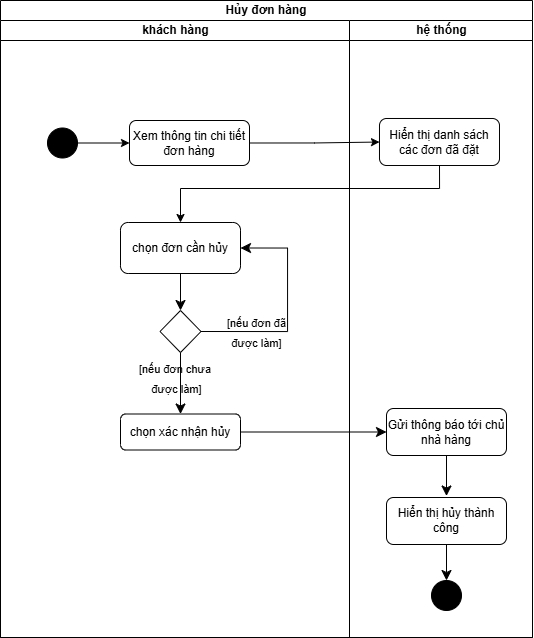

The diagram above was exported from draw.io. Its source (the exported page's mxGraphModel, read from the mxfile embedded in the PNG):
<mxGraphModel dx="426" dy="722" grid="0" gridSize="10" guides="1" tooltips="1" connect="1" arrows="1" fold="1" page="0" pageScale="1" pageWidth="850" pageHeight="1100" math="0" shadow="0">
  <root>
    <mxCell id="0" />
    <mxCell id="1" parent="0" />
    <mxCell id="Sgtwmk5LC7zn3FGd4tkR-26" value="Hủy đơn hàng" style="swimlane;html=1;childLayout=stackLayout;resizeParent=1;resizeParentMax=0;startSize=20;whiteSpace=wrap;" vertex="1" parent="1">
      <mxGeometry x="872" y="170" width="532" height="637" as="geometry" />
    </mxCell>
    <mxCell id="Sgtwmk5LC7zn3FGd4tkR-27" value="khách hàng" style="swimlane;html=1;startSize=20;" vertex="1" parent="Sgtwmk5LC7zn3FGd4tkR-26">
      <mxGeometry y="20" width="349" height="617" as="geometry" />
    </mxCell>
    <mxCell id="Sgtwmk5LC7zn3FGd4tkR-74" value="Xem thông tin chi tiết&lt;div&gt;đơn hàng&lt;/div&gt;" style="rounded=1;whiteSpace=wrap;html=1;" vertex="1" parent="Sgtwmk5LC7zn3FGd4tkR-27">
      <mxGeometry x="129" y="100" width="120" height="45" as="geometry" />
    </mxCell>
    <mxCell id="Sgtwmk5LC7zn3FGd4tkR-46" value="" style="ellipse;fillColor=strokeColor;html=1;" vertex="1" parent="Sgtwmk5LC7zn3FGd4tkR-27">
      <mxGeometry x="47" y="107.5" width="30" height="30" as="geometry" />
    </mxCell>
    <mxCell id="Sgtwmk5LC7zn3FGd4tkR-48" value="" style="endArrow=classic;html=1;rounded=0;exitX=1;exitY=0.5;exitDx=0;exitDy=0;entryX=0;entryY=0.5;entryDx=0;entryDy=0;" edge="1" parent="Sgtwmk5LC7zn3FGd4tkR-27" source="Sgtwmk5LC7zn3FGd4tkR-46" target="Sgtwmk5LC7zn3FGd4tkR-74">
      <mxGeometry width="50" height="50" relative="1" as="geometry">
        <mxPoint x="291" y="293.5" as="sourcePoint" />
        <mxPoint x="75" y="123" as="targetPoint" />
      </mxGeometry>
    </mxCell>
    <mxCell id="Sgtwmk5LC7zn3FGd4tkR-29" value="chọn đơn cần hủy" style="rounded=1;whiteSpace=wrap;html=1;" vertex="1" parent="Sgtwmk5LC7zn3FGd4tkR-27">
      <mxGeometry x="120" y="202" width="120" height="51" as="geometry" />
    </mxCell>
    <mxCell id="Sgtwmk5LC7zn3FGd4tkR-78" value="" style="rhombus;whiteSpace=wrap;html=1;" vertex="1" parent="Sgtwmk5LC7zn3FGd4tkR-27">
      <mxGeometry x="159.5" y="290" width="41" height="42" as="geometry" />
    </mxCell>
    <mxCell id="Sgtwmk5LC7zn3FGd4tkR-79" value="" style="edgeStyle=none;curved=1;rounded=0;orthogonalLoop=1;jettySize=auto;html=1;fontSize=12;startSize=8;endSize=8;" edge="1" parent="Sgtwmk5LC7zn3FGd4tkR-27" source="Sgtwmk5LC7zn3FGd4tkR-29" target="Sgtwmk5LC7zn3FGd4tkR-78">
      <mxGeometry relative="1" as="geometry" />
    </mxCell>
    <mxCell id="Sgtwmk5LC7zn3FGd4tkR-13" value="" style="endArrow=classic;html=1;rounded=0;fontSize=12;startSize=8;endSize=8;exitX=1;exitY=0.5;exitDx=0;exitDy=0;entryX=1;entryY=0.5;entryDx=0;entryDy=0;edgeStyle=orthogonalEdgeStyle;" edge="1" parent="Sgtwmk5LC7zn3FGd4tkR-27" source="Sgtwmk5LC7zn3FGd4tkR-78" target="Sgtwmk5LC7zn3FGd4tkR-29">
      <mxGeometry width="50" height="50" relative="1" as="geometry">
        <mxPoint x="188" y="359.0000000000001" as="sourcePoint" />
        <mxPoint x="231.00000000000023" y="253.5" as="targetPoint" />
        <Array as="points">
          <mxPoint x="287" y="311" />
          <mxPoint x="287" y="228" />
        </Array>
      </mxGeometry>
    </mxCell>
    <mxCell id="Sgtwmk5LC7zn3FGd4tkR-14" value="&lt;font style=&quot;font-size: 11px;&quot;&gt;[nếu đơn đã&lt;/font&gt;&lt;div&gt;&lt;span style=&quot;font-size: 11px; background-color: transparent; color: light-dark(rgb(0, 0, 0), rgb(255, 255, 255));&quot;&gt;được làm]&lt;/span&gt;&lt;/div&gt;" style="text;html=1;align=center;verticalAlign=middle;resizable=0;points=[];autosize=1;strokeColor=none;fillColor=none;fontSize=16;" vertex="1" parent="Sgtwmk5LC7zn3FGd4tkR-27">
      <mxGeometry x="218" y="286" width="77" height="50" as="geometry" />
    </mxCell>
    <mxCell id="Sgtwmk5LC7zn3FGd4tkR-80" value="chọn xác nhận hủy" style="rounded=1;whiteSpace=wrap;html=1;" vertex="1" parent="Sgtwmk5LC7zn3FGd4tkR-27">
      <mxGeometry x="120" y="393.5" width="120" height="36" as="geometry" />
    </mxCell>
    <mxCell id="Sgtwmk5LC7zn3FGd4tkR-81" value="" style="edgeStyle=none;curved=1;rounded=0;orthogonalLoop=1;jettySize=auto;html=1;fontSize=12;startSize=8;endSize=8;" edge="1" parent="Sgtwmk5LC7zn3FGd4tkR-27" source="Sgtwmk5LC7zn3FGd4tkR-78" target="Sgtwmk5LC7zn3FGd4tkR-80">
      <mxGeometry relative="1" as="geometry" />
    </mxCell>
    <mxCell id="Sgtwmk5LC7zn3FGd4tkR-17" value="&lt;span style=&quot;font-size: 11px;&quot;&gt;[nếu đơn chưa&amp;nbsp;&lt;/span&gt;&lt;div&gt;&lt;span style=&quot;font-size: 11px;&quot;&gt;được làm]&lt;/span&gt;&lt;/div&gt;" style="text;html=1;align=center;verticalAlign=middle;resizable=0;points=[];autosize=1;strokeColor=none;fillColor=none;fontSize=16;" vertex="1" parent="Sgtwmk5LC7zn3FGd4tkR-27">
      <mxGeometry x="129" y="332" width="93" height="50" as="geometry" />
    </mxCell>
    <mxCell id="Sgtwmk5LC7zn3FGd4tkR-51" value="hệ thống" style="swimlane;html=1;startSize=20;" vertex="1" parent="Sgtwmk5LC7zn3FGd4tkR-26">
      <mxGeometry x="349" y="20" width="183" height="617" as="geometry" />
    </mxCell>
    <mxCell id="Sgtwmk5LC7zn3FGd4tkR-52" value="Hiển thị danh sách các đơn đã đặt" style="rounded=1;whiteSpace=wrap;html=1;" vertex="1" parent="Sgtwmk5LC7zn3FGd4tkR-51">
      <mxGeometry x="30" y="98" width="120" height="47" as="geometry" />
    </mxCell>
    <mxCell id="Sgtwmk5LC7zn3FGd4tkR-84" value="Gửi thông báo tới chủ nhà hàng" style="rounded=1;whiteSpace=wrap;html=1;" vertex="1" parent="Sgtwmk5LC7zn3FGd4tkR-51">
      <mxGeometry x="37" y="388" width="120" height="47" as="geometry" />
    </mxCell>
    <mxCell id="Sgtwmk5LC7zn3FGd4tkR-87" value="" style="edgeStyle=none;curved=1;rounded=0;orthogonalLoop=1;jettySize=auto;html=1;fontSize=12;startSize=8;endSize=8;exitX=0.5;exitY=1;exitDx=0;exitDy=0;entryX=0.5;entryY=0;entryDx=0;entryDy=0;" edge="1" parent="Sgtwmk5LC7zn3FGd4tkR-51" source="Sgtwmk5LC7zn3FGd4tkR-84">
      <mxGeometry relative="1" as="geometry">
        <mxPoint x="138" y="438.5" as="sourcePoint" />
        <mxPoint x="97" y="475.5" as="targetPoint" />
      </mxGeometry>
    </mxCell>
    <mxCell id="Sgtwmk5LC7zn3FGd4tkR-89" value="Hiển thị hủy thành công" style="rounded=1;whiteSpace=wrap;html=1;" vertex="1" parent="Sgtwmk5LC7zn3FGd4tkR-51">
      <mxGeometry x="37" y="477" width="120" height="47" as="geometry" />
    </mxCell>
    <mxCell id="Sgtwmk5LC7zn3FGd4tkR-90" value="" style="ellipse;fillColor=strokeColor;html=1;" vertex="1" parent="Sgtwmk5LC7zn3FGd4tkR-51">
      <mxGeometry x="82" y="560" width="30" height="30" as="geometry" />
    </mxCell>
    <mxCell id="Sgtwmk5LC7zn3FGd4tkR-91" value="" style="edgeStyle=none;curved=1;rounded=0;orthogonalLoop=1;jettySize=auto;html=1;fontSize=12;startSize=8;endSize=8;exitX=0.5;exitY=1;exitDx=0;exitDy=0;entryX=0.5;entryY=0;entryDx=0;entryDy=0;" edge="1" parent="Sgtwmk5LC7zn3FGd4tkR-51" source="Sgtwmk5LC7zn3FGd4tkR-89" target="Sgtwmk5LC7zn3FGd4tkR-90">
      <mxGeometry relative="1" as="geometry">
        <mxPoint x="10" y="408" as="sourcePoint" />
        <mxPoint x="156" y="408" as="targetPoint" />
      </mxGeometry>
    </mxCell>
    <mxCell id="Sgtwmk5LC7zn3FGd4tkR-68" value="" style="edgeStyle=orthogonalEdgeStyle;rounded=0;orthogonalLoop=1;jettySize=auto;html=1;exitX=1;exitY=0.5;exitDx=0;exitDy=0;" edge="1" parent="Sgtwmk5LC7zn3FGd4tkR-26" source="Sgtwmk5LC7zn3FGd4tkR-74" target="Sgtwmk5LC7zn3FGd4tkR-52">
      <mxGeometry relative="1" as="geometry">
        <mxPoint x="215" y="143.07142857142867" as="sourcePoint" />
      </mxGeometry>
    </mxCell>
    <mxCell id="Sgtwmk5LC7zn3FGd4tkR-60" value="" style="edgeStyle=orthogonalEdgeStyle;rounded=0;orthogonalLoop=1;jettySize=auto;html=1;entryX=0.5;entryY=0;entryDx=0;entryDy=0;exitX=0.5;exitY=1;exitDx=0;exitDy=0;" edge="1" parent="Sgtwmk5LC7zn3FGd4tkR-26" source="Sgtwmk5LC7zn3FGd4tkR-52" target="Sgtwmk5LC7zn3FGd4tkR-29">
      <mxGeometry relative="1" as="geometry">
        <mxPoint x="463" y="230" as="targetPoint" />
        <mxPoint x="642" y="266.5" as="sourcePoint" />
        <Array as="points">
          <mxPoint x="439" y="188" />
          <mxPoint x="180" y="188" />
        </Array>
      </mxGeometry>
    </mxCell>
    <mxCell id="Sgtwmk5LC7zn3FGd4tkR-85" value="" style="edgeStyle=none;curved=1;rounded=0;orthogonalLoop=1;jettySize=auto;html=1;fontSize=12;startSize=8;endSize=8;" edge="1" parent="Sgtwmk5LC7zn3FGd4tkR-26" source="Sgtwmk5LC7zn3FGd4tkR-80" target="Sgtwmk5LC7zn3FGd4tkR-84">
      <mxGeometry relative="1" as="geometry" />
    </mxCell>
  </root>
</mxGraphModel>